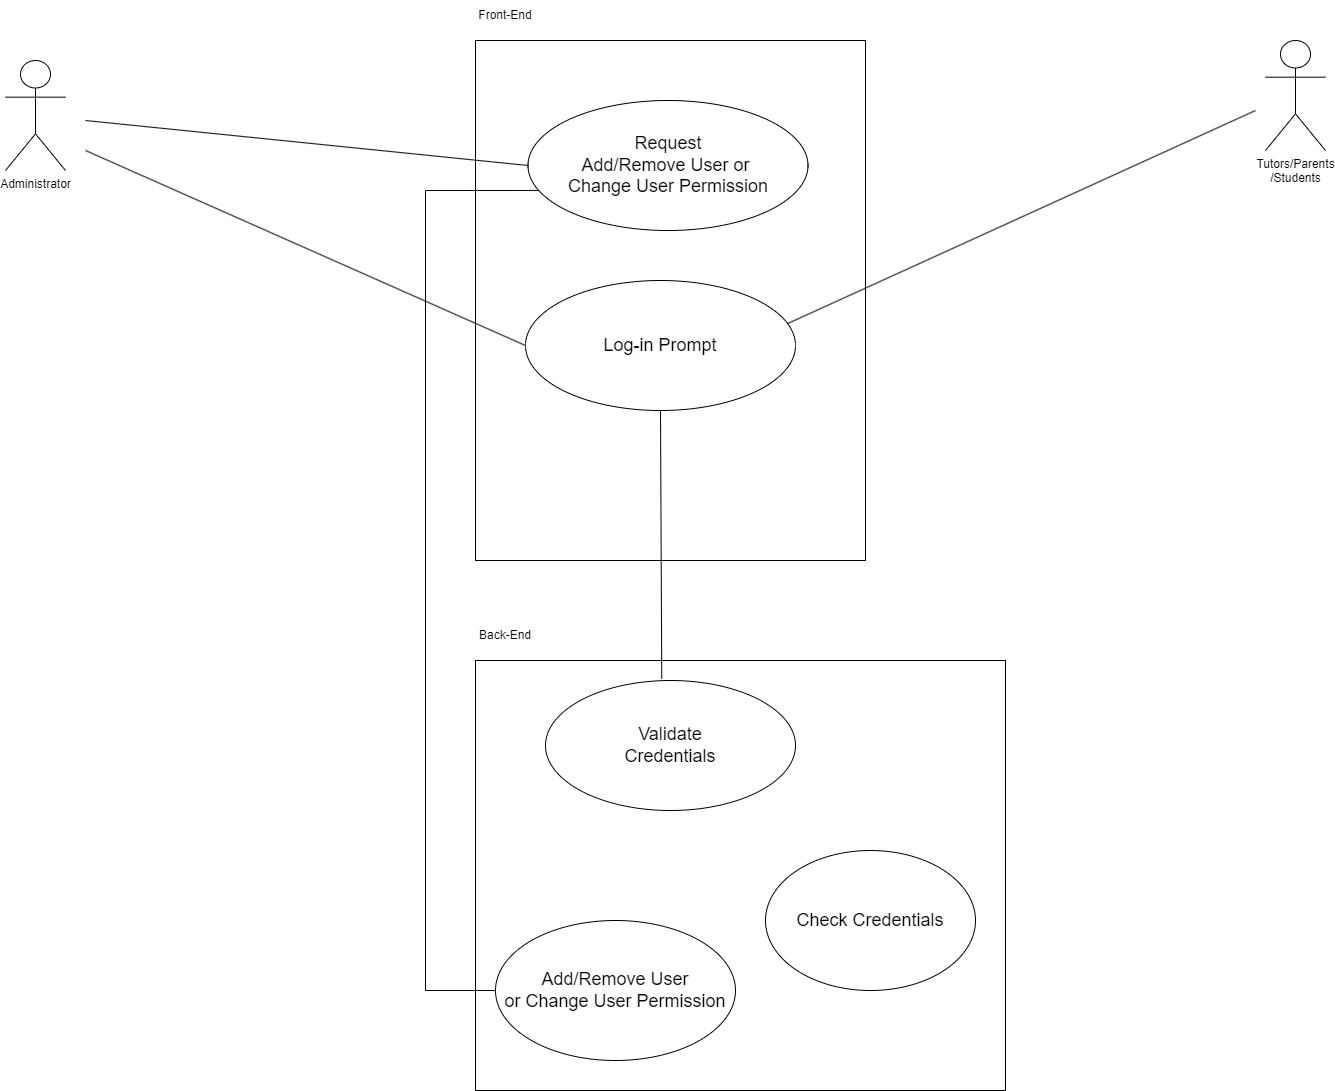

The diagram above was exported from draw.io. Its source (the exported page's mxGraphModel, read from the mxfile embedded in the PNG):
<mxGraphModel dx="2049" dy="1206" grid="1" gridSize="10" guides="1" tooltips="1" connect="1" arrows="1" fold="1" page="1" pageScale="1" pageWidth="827" pageHeight="1169" math="0" shadow="0">
  <root>
    <mxCell id="0" />
    <mxCell id="1" parent="0" />
    <mxCell id="RE_xXbZ1OM9WZP-cfM7T-2" value="" style="rounded=0;whiteSpace=wrap;html=1;" parent="1" vertex="1">
      <mxGeometry x="510" y="90" width="390" height="520" as="geometry" />
    </mxCell>
    <mxCell id="RE_xXbZ1OM9WZP-cfM7T-3" value="" style="rounded=0;whiteSpace=wrap;html=1;" parent="1" vertex="1">
      <mxGeometry x="510" y="710" width="530" height="430" as="geometry" />
    </mxCell>
    <mxCell id="RE_xXbZ1OM9WZP-cfM7T-5" value="Administrator" style="shape=umlActor;verticalLabelPosition=bottom;verticalAlign=top;html=1;outlineConnect=0;" parent="1" vertex="1">
      <mxGeometry x="40" y="110" width="60" height="110" as="geometry" />
    </mxCell>
    <mxCell id="mQNuOfT8fdMKc2TamD2T-3" style="edgeStyle=orthogonalEdgeStyle;rounded=0;orthogonalLoop=1;jettySize=auto;html=1;exitX=0.038;exitY=0.692;exitDx=0;exitDy=0;entryX=0;entryY=0.5;entryDx=0;entryDy=0;exitPerimeter=0;endArrow=none;endFill=0;" edge="1" parent="1" source="mQNuOfT8fdMKc2TamD2T-19" target="mQNuOfT8fdMKc2TamD2T-22">
      <mxGeometry relative="1" as="geometry">
        <Array as="points">
          <mxPoint x="460" y="240" />
          <mxPoint x="460" y="1040" />
        </Array>
      </mxGeometry>
    </mxCell>
    <mxCell id="9W9OZdjhH9qHKFUagA9C-2" value="Front-End" style="text;html=1;strokeColor=none;fillColor=none;align=center;verticalAlign=middle;whiteSpace=wrap;rounded=0;" parent="1" vertex="1">
      <mxGeometry x="510" y="50" width="60" height="30" as="geometry" />
    </mxCell>
    <mxCell id="9W9OZdjhH9qHKFUagA9C-3" value="Back-End" style="text;html=1;strokeColor=none;fillColor=none;align=center;verticalAlign=middle;whiteSpace=wrap;rounded=0;" parent="1" vertex="1">
      <mxGeometry x="510" y="670" width="60" height="30" as="geometry" />
    </mxCell>
    <mxCell id="9W9OZdjhH9qHKFUagA9C-5" value="Tutors/Parents&lt;br&gt;/Students" style="shape=umlActor;verticalLabelPosition=bottom;verticalAlign=top;html=1;outlineConnect=0;" parent="1" vertex="1">
      <mxGeometry x="1300" y="90" width="60" height="110" as="geometry" />
    </mxCell>
    <mxCell id="9W9OZdjhH9qHKFUagA9C-24" value="" style="endArrow=none;html=1;rounded=0;entryX=0;entryY=0.5;entryDx=0;entryDy=0;endFill=0;" parent="1" target="mQNuOfT8fdMKc2TamD2T-19" edge="1">
      <mxGeometry width="50" height="50" relative="1" as="geometry">
        <mxPoint x="120" y="170" as="sourcePoint" />
        <mxPoint x="750" y="410" as="targetPoint" />
      </mxGeometry>
    </mxCell>
    <mxCell id="9W9OZdjhH9qHKFUagA9C-26" value="" style="endArrow=none;html=1;rounded=0;entryX=0.965;entryY=0.337;entryDx=0;entryDy=0;entryPerimeter=0;endFill=0;" parent="1" target="mQNuOfT8fdMKc2TamD2T-20" edge="1">
      <mxGeometry width="50" height="50" relative="1" as="geometry">
        <mxPoint x="1290" y="160" as="sourcePoint" />
        <mxPoint x="1070" y="380" as="targetPoint" />
      </mxGeometry>
    </mxCell>
    <mxCell id="mQNuOfT8fdMKc2TamD2T-9" value="" style="endArrow=none;html=1;rounded=0;exitX=0.5;exitY=1;exitDx=0;exitDy=0;entryX=0.465;entryY=-0.014;entryDx=0;entryDy=0;entryPerimeter=0;endFill=0;" edge="1" parent="1" source="mQNuOfT8fdMKc2TamD2T-20" target="mQNuOfT8fdMKc2TamD2T-21">
      <mxGeometry width="50" height="50" relative="1" as="geometry">
        <mxPoint x="700" y="650" as="sourcePoint" />
        <mxPoint x="750" y="600" as="targetPoint" />
      </mxGeometry>
    </mxCell>
    <mxCell id="mQNuOfT8fdMKc2TamD2T-18" value="" style="endArrow=none;html=1;rounded=0;entryX=0;entryY=0.5;entryDx=0;entryDy=0;endFill=0;" edge="1" parent="1" target="mQNuOfT8fdMKc2TamD2T-20">
      <mxGeometry width="50" height="50" relative="1" as="geometry">
        <mxPoint x="120" y="200" as="sourcePoint" />
        <mxPoint x="750" y="380" as="targetPoint" />
      </mxGeometry>
    </mxCell>
    <mxCell id="mQNuOfT8fdMKc2TamD2T-19" value="&lt;font style=&quot;font-size: 18px;&quot;&gt;Request &lt;br&gt;Add/Remove User or&amp;nbsp;&lt;br&gt;Change User Permission&lt;/font&gt;" style="ellipse;whiteSpace=wrap;html=1;" vertex="1" parent="1">
      <mxGeometry x="562.5" y="150" width="280" height="130" as="geometry" />
    </mxCell>
    <mxCell id="mQNuOfT8fdMKc2TamD2T-20" value="&lt;font style=&quot;font-size: 18px;&quot;&gt;Log-in Prompt&lt;/font&gt;" style="ellipse;whiteSpace=wrap;html=1;" vertex="1" parent="1">
      <mxGeometry x="560" y="330" width="270" height="130" as="geometry" />
    </mxCell>
    <mxCell id="mQNuOfT8fdMKc2TamD2T-21" value="&lt;font style=&quot;font-size: 18px;&quot;&gt;Validate&lt;br&gt;Credentials&lt;/font&gt;" style="ellipse;whiteSpace=wrap;html=1;" vertex="1" parent="1">
      <mxGeometry x="580" y="730" width="250" height="130" as="geometry" />
    </mxCell>
    <mxCell id="mQNuOfT8fdMKc2TamD2T-22" value="&lt;font style=&quot;font-size: 18px;&quot;&gt;Add/Remove User&lt;br&gt;or Change User Permission&lt;/font&gt;" style="ellipse;whiteSpace=wrap;html=1;" vertex="1" parent="1">
      <mxGeometry x="530" y="970" width="240" height="140" as="geometry" />
    </mxCell>
    <mxCell id="mQNuOfT8fdMKc2TamD2T-24" value="&lt;font style=&quot;font-size: 18px;&quot;&gt;Check Credentials&lt;/font&gt;" style="ellipse;whiteSpace=wrap;html=1;" vertex="1" parent="1">
      <mxGeometry x="800" y="900" width="210" height="140" as="geometry" />
    </mxCell>
  </root>
</mxGraphModel>